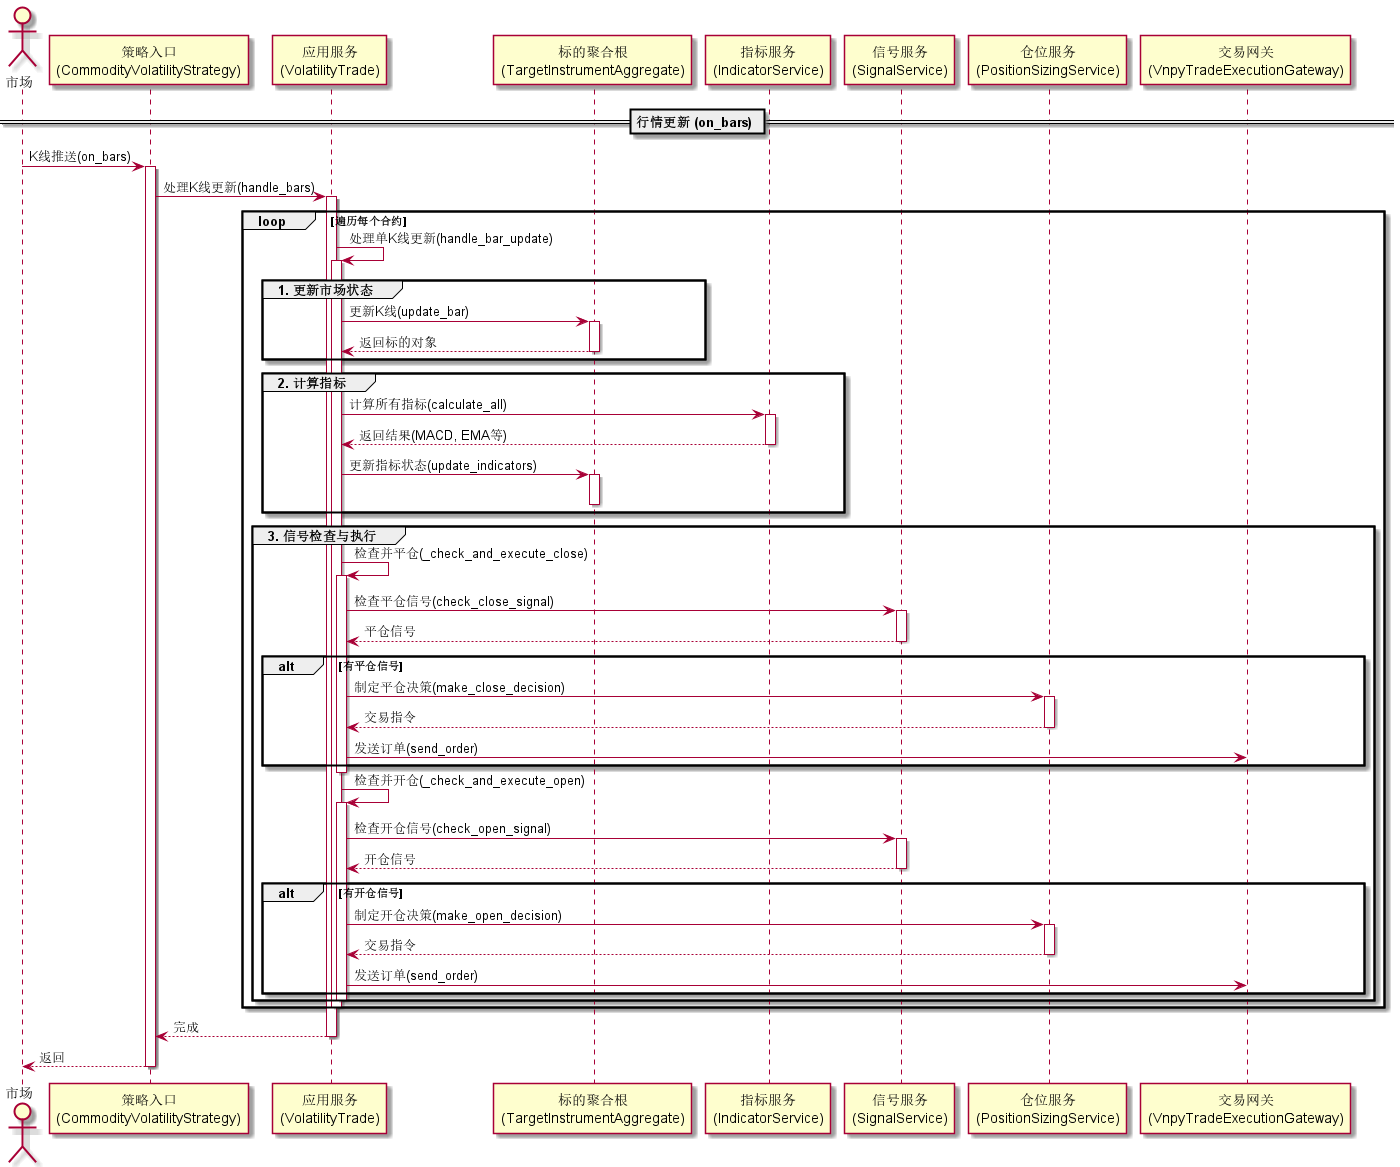

The diagram above was rendered by PlantUML. Its source (embedded in the PNG):
@startuml sequence_diagram
actor 市场 as Market
participant "策略入口\n(CommodityVolatilityStrategy)" as Strategy
participant "应用服务\n(VolatilityTrade)" as AppService
participant "标的聚合根\n(TargetInstrumentAggregate)" as TargetAgg
participant "指标服务\n(IndicatorService)" as IndService
participant "信号服务\n(SignalService)" as SigService
participant "仓位服务\n(PositionSizingService)" as SizeService
participant "交易网关\n(VnpyTradeExecutionGateway)" as TradeGW

== 行情更新 (on_bars) ==

Market -> Strategy: K线推送(on_bars)
activate Strategy

Strategy -> AppService: 处理K线更新(handle_bars)
activate AppService

loop 遍历每个合约
    AppService -> AppService: 处理单K线更新(handle_bar_update)
    activate AppService

    group 1. 更新市场状态
        AppService -> TargetAgg: 更新K线(update_bar)
        activate TargetAgg
        TargetAgg --> AppService: 返回标的对象
        deactivate TargetAgg
    end

    group 2. 计算指标
        AppService -> IndService: 计算所有指标(calculate_all)
        activate IndService
        IndService --> AppService: 返回结果(MACD, EMA等)
        deactivate IndService
        
        AppService -> TargetAgg: 更新指标状态(update_indicators)
        activate TargetAgg
        deactivate TargetAgg
    end

    group 3. 信号检查与执行
        
        ' 检查平仓
        AppService -> AppService: 检查并平仓(_check_and_execute_close)
        activate AppService
        AppService -> SigService: 检查平仓信号(check_close_signal)
        activate SigService
        SigService --> AppService: 平仓信号
        deactivate SigService
        
        alt 有平仓信号
            AppService -> SizeService: 制定平仓决策(make_close_decision)
            activate SizeService
            SizeService --> AppService: 交易指令
            deactivate SizeService
            AppService -> TradeGW: 发送订单(send_order)
        end
        deactivate AppService

        ' 检查开仓
        AppService -> AppService: 检查并开仓(_check_and_execute_open)
        activate AppService
        AppService -> SigService: 检查开仓信号(check_open_signal)
        activate SigService
        SigService --> AppService: 开仓信号
        deactivate SigService

        alt 有开仓信号
            AppService -> SizeService: 制定开仓决策(make_open_decision)
            activate SizeService
            SizeService --> AppService: 交易指令
            deactivate SizeService
            AppService -> TradeGW: 发送订单(send_order)
        end
        deactivate AppService

    end

    deactivate AppService
end

AppService --> Strategy: 完成
deactivate AppService

Strategy --> Market: 返回
deactivate Strategy

@enduml